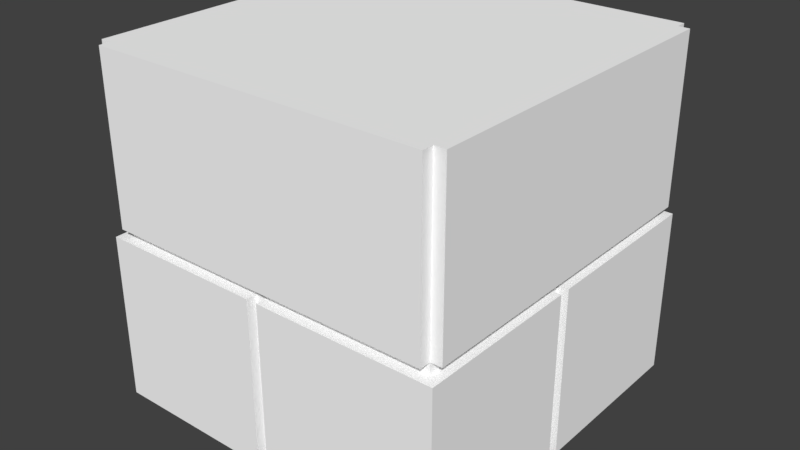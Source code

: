 # Source: stone-bricks-aligned.blend  (saved by Blender 2.78.0; exported with 4.5.12 LTS)
import bpy
from mathutils import Matrix  # noqa: F401  (used for matrix-valued properties, if any)

bpy.ops.wm.read_factory_settings(use_empty=True)
scene = bpy.context.scene
scene.name = 'Scene'

# ---- collections
col_collection_1 = bpy.data.collections.new('Collection 1'); scene.collection.children.link(col_collection_1)

# ---- materials (node trees are filled in below, after node groups)
mat_stone_bricks_aligned_material = bpy.data.materials.new('stone-bricks-aligned_material')
mat_stone_bricks_aligned_material.alpha_threshold = 0.0
mat_stone_bricks_aligned_material.use_transparent_shadow = False
mat_stone_bricks_aligned_material.diffuse_color = (1.0, 1.0, 1.0, 1.0)
mat_stone_bricks_aligned_material.roughness = 0.5

# ---- material node trees

# ---- world
world_world = bpy.data.worlds.new('World'); scene.world = world_world
world_world.color = (0.05088, 0.05088, 0.05088)
world_world.use_sun_shadow = False
world_world.sun_shadow_jitter_overblur = 0.0
world_world.cycles.sampling_method = 'MANUAL'

# ---- meshes
me_terrain_cobb_brickaligned = bpy.data.meshes.new('terrain-cobb-brickaligned')
me_terrain_cobb_brickaligned.from_pydata([(31.0, 32.0, 0.0), (31.0, 17.0, 0.0), (1.0, 17.0, 0.0), (1.0, 32.0, 0.0), (16.0, 16.0, 0.0), (16.0, 1.0, 0.0), (0.0, 1.0, 0.0), (0.0, 16.0, 0.0), (32.0, 16.0, 0.0), (32.0, 1.0, 0.0), (17.0, 1.0, 0.0), (17.0, 16.0, 0.0), (1.0, 32.0, 1.0), (1.0, 17.0, 1.0), (0.0, 17.0, 1.0), (0.0, 32.0, 1.0), (17.0, 16.0, 1.0), (17.0, 1.0, 1.0), (16.0, 1.0, 1.0), (16.0, 16.0, 1.0), (32.0, 32.0, 1.0), (32.0, 17.0, 1.0), (31.0, 17.0, 1.0), (31.0, 32.0, 1.0), (1.0, 16.0, 16.0), (1.0, 1.0, 16.0), (0.0, 1.0, 16.0), (0.0, 16.0, 16.0), (32.0, 16.0, 17.0), (32.0, 1.0, 17.0), (31.0, 1.0, 17.0), (31.0, 16.0, 17.0), (31.0, 1.0, 1.0), (31.0, 0.0, 1.0), (1.0, 0.0, 1.0), (1.0, 1.0, 1.0), (31.0, 16.0, 1.0), (1.0, 16.0, 1.0), (1.0, 32.0, 32.0), (1.0, 17.0, 32.0), (31.0, 17.0, 32.0), (31.0, 32.0, 32.0), (0.0, 16.0, 32.0), (0.0, 1.0, 32.0), (15.0, 1.0, 32.0), (15.0, 16.0, 32.0), (16.0, 16.0, 32.0), (16.0, 1.0, 32.0), (32.0, 1.0, 32.0), (32.0, 16.0, 32.0), (0.0, 16.0, 15.0), (0.0, 1.0, 15.0), (1.0, 1.0, 15.0), (1.0, 16.0, 15.0), (31.0, 16.0, 16.0), (31.0, 1.0, 16.0), (32.0, 1.0, 16.0), (32.0, 16.0, 16.0), (0.0, 32.0, 31.0), (0.0, 17.0, 31.0), (1.0, 17.0, 31.0), (1.0, 32.0, 31.0), (15.0, 16.0, 31.0), (15.0, 1.0, 31.0), (16.0, 1.0, 31.0), (16.0, 16.0, 31.0), (31.0, 32.0, 31.0), (31.0, 17.0, 31.0), (32.0, 17.0, 31.0), (32.0, 32.0, 31.0), (1.0, 1.0, 31.0), (1.0, 0.0, 31.0), (31.0, 0.0, 31.0), (31.0, 1.0, 31.0), (1.0, 16.0, 31.0), (31.0, 16.0, 31.0), (0.0, 16.0, 1.0), (32.0, 16.0, 1.0), (0.0, 16.0, 31.0), (32.0, 16.0, 31.0), (0.0, 1.0, 1.0), (32.0, 1.0, 1.0), (0.0, 1.0, 31.0), (32.0, 1.0, 31.0)], [], [(1, 3, 0), (1, 2, 3), (5, 7, 4), (5, 6, 7), (9, 11, 8), (9, 10, 11), (13, 15, 12), (13, 14, 15), (17, 19, 16), (17, 18, 19), (21, 23, 20), (21, 22, 23), (25, 27, 24), (25, 26, 27), (29, 31, 28), (29, 30, 31), (17, 32, 33), (33, 18, 17), (18, 33, 34), (34, 35, 18), (13, 22, 36), (36, 37, 13), (37, 36, 16), (16, 19, 37), (39, 41, 38), (39, 40, 41), (43, 45, 42), (43, 44, 45), (47, 49, 46), (47, 48, 49), (51, 53, 50), (51, 52, 53), (55, 57, 54), (55, 56, 57), (59, 61, 58), (59, 60, 61), (63, 65, 62), (63, 64, 65), (67, 69, 66), (67, 68, 69), (63, 70, 71), (71, 64, 63), (64, 71, 72), (72, 73, 64), (67, 60, 74), (74, 75, 67), (75, 74, 62), (62, 65, 75), (14, 58, 15), (14, 59, 58), (76, 7, 6), (6, 50, 76), (50, 6, 80), (80, 51, 50), (78, 27, 26), (26, 42, 78), (42, 26, 82), (82, 43, 42), (2, 12, 3), (2, 13, 12), (10, 16, 11), (10, 17, 16), (52, 24, 53), (52, 25, 24), (60, 38, 61), (60, 39, 38), (64, 46, 65), (64, 47, 46), (52, 35, 34), (34, 25, 52), (25, 34, 71), (71, 70, 25), (60, 13, 37), (37, 74, 60), (74, 37, 53), (53, 24, 74), (68, 20, 69), (68, 21, 20), (77, 57, 56), (56, 8, 77), (8, 56, 81), (81, 9, 8), (79, 49, 48), (48, 28, 79), (28, 48, 83), (83, 29, 28), (18, 4, 19), (18, 5, 4), (22, 0, 23), (22, 1, 0), (30, 54, 31), (30, 55, 54), (44, 62, 45), (44, 63, 62), (40, 66, 41), (40, 67, 66), (30, 73, 72), (72, 55, 30), (55, 72, 33), (33, 32, 55), (22, 67, 75), (75, 36, 22), (36, 75, 31), (31, 54, 36), (12, 15, 58), (58, 61, 12), (23, 12, 61), (61, 66, 23), (20, 23, 66), (66, 69, 20), (76, 50, 37), (50, 53, 37), (36, 54, 77), (54, 57, 77), (27, 78, 24), (78, 74, 24), (31, 75, 28), (75, 79, 28), (3, 12, 0), (12, 23, 0), (61, 38, 66), (38, 41, 66), (4, 7, 76), (76, 37, 4), (19, 4, 37), (8, 11, 16), (16, 36, 8), (77, 8, 36), (74, 78, 42), (42, 45, 74), (62, 74, 45), (75, 65, 46), (46, 49, 75), (79, 75, 49), (71, 34, 72), (34, 33, 72), (59, 14, 60), (14, 13, 60), (67, 22, 68), (22, 21, 68), (51, 80, 52), (80, 35, 52), (55, 32, 56), (32, 81, 56), (82, 26, 70), (26, 25, 70), (73, 30, 83), (30, 29, 83), (13, 2, 22), (2, 1, 22), (39, 60, 40), (60, 67, 40), (35, 80, 6), (6, 5, 35), (18, 35, 5), (32, 17, 10), (10, 9, 32), (81, 32, 9), (44, 43, 82), (82, 70, 44), (63, 44, 70), (48, 47, 64), (64, 73, 48), (83, 48, 73)])
me_terrain_cobb_brickaligned.polygons.foreach_set('use_smooth', [True] * 164)
_k = set([(0, 1), (0, 3), (0, 23), (1, 2), (1, 22), (2, 3), (2, 13), (3, 12), (4, 5), (4, 7), (4, 19), (5, 6), (5, 18), (6, 7), (6, 80), (7, 76), (8, 9), (8, 11), (8, 77), (9, 10), (9, 81), (10, 11), (10, 17), (11, 16), (12, 13), (12, 15), (13, 14), (13, 22), (13, 37), (13, 60), (14, 15), (14, 59), (15, 58), (16, 17), (16, 36), (17, 32), (18, 19), (18, 35), (19, 37), (20, 21), (20, 23), (20, 69), (21, 22), (21, 68), (22, 23), (22, 36), (22, 67), (24, 25), (24, 27), (24, 74), (25, 26), (25, 70), (26, 27), (26, 82), (27, 78), (28, 29), (28, 31), (28, 79), (29, 30), (29, 83), (30, 31), (30, 73), (31, 75), (32, 33), (32, 55), (33, 34), (33, 72), (34, 35), (34, 71), (35, 52), (36, 54), (37, 53), (38, 39), (38, 41), (38, 61), (39, 40), (39, 60), (40, 41), (40, 67), (41, 66), (42, 43), (42, 45), (42, 78), (43, 44), (43, 82), (44, 45), (44, 63), (45, 62), (46, 47), (46, 49), (46, 65), (47, 48), (47, 64), (48, 49), (48, 83), (49, 79), (50, 51), (50, 53), (50, 76), (51, 52), (51, 80), (52, 53), (54, 55), (54, 57), (55, 56), (56, 57), (56, 81), (57, 77), (58, 59), (58, 61), (59, 60), (60, 61), (60, 67), (60, 74), (62, 63), (62, 74), (63, 70), (64, 65), (64, 73), (65, 75), (66, 67), (66, 69), (67, 68), (67, 75), (68, 69), (70, 71), (71, 72), (72, 73)])
me_terrain_cobb_brickaligned.attributes.new('sharp_edge', 'BOOLEAN', 'EDGE').data.foreach_set('value', [ (min(e.vertices), max(e.vertices)) in _k for e in me_terrain_cobb_brickaligned.edges])
_uv = me_terrain_cobb_brickaligned.uv_layers.new(name='M')
_uv.uv.foreach_set('vector', [0.5078, 0.2578, 0.7422, 0.375, 0.5078, 0.375, 0.5078, 0.2578, 0.7422, 0.2578, 0.7422, 0.375, 0.8203, 0.007812, 0.9453, 0.125, 0.8203, 0.125, 0.8203, 0.007812, 0.9453, 0.007812, 0.9453, 0.125, 0.6875, 0.3906, 0.8047, 0.5078, 0.6875, 0.5078, 0.6875, 0.3906, 0.8047, 0.3906, 0.8047, 0.5078, 0.8906, 0.3906, 0.8984, 0.5078, 0.8906, 0.5078, 0.8906, 0.3906, 0.8984, 0.3906, 0.8984, 0.5078, 0.9141, 0.3906, 0.9219, 0.5078, 0.9141, 0.5078, 0.9141, 0.3906, 0.9219, 0.3906, 0.9219, 0.5078, 0.8438, 0.3906, 0.8516, 0.5078, 0.8438, 0.5078, 0.8438, 0.3906, 0.8516, 0.3906, 0.8516, 0.5078, 0.8672, 0.3906, 0.875, 0.5078, 0.8672, 0.5078, 0.8672, 0.3906, 0.875, 0.3906, 0.875, 0.5078, 0.9375, 0.3906, 0.9453, 0.5078, 0.9375, 0.5078, 0.9375, 0.3906, 0.9453, 0.3906, 0.9453, 0.5078, 0.6797, 0.2422, 0.5703, 0.2422, 0.5703, 0.2344, 0.5703, 0.2344, 0.6875, 0.2422, 0.6797, 0.2422, 0.6875, 0.2422, 0.5703, 0.2344, 0.8047, 0.2344, 0.8047, 0.2344, 0.8047, 0.2422, 0.6875, 0.2422, 0.5703, 0.5312, 0.3359, 0.5312, 0.3359, 0.5234, 0.3359, 0.5234, 0.5703, 0.5234, 0.5703, 0.5312, 0.5703, 0.5234, 0.3359, 0.5234, 0.4453, 0.5234, 0.4453, 0.5234, 0.4531, 0.5234, 0.5703, 0.5234, 0.007812, 0.2578, 0.2422, 0.375, 0.007812, 0.375, 0.007812, 0.2578, 0.2422, 0.2578, 0.2422, 0.375, 0.4219, 0.3906, 0.5391, 0.5078, 0.4219, 0.5078, 0.4219, 0.3906, 0.5391, 0.3906, 0.5391, 0.5078, 0.1484, 0.3906, 0.2734, 0.5078, 0.1484, 0.5078, 0.1484, 0.3906, 0.2734, 0.3906, 0.2734, 0.5078, 0.007812, 0.5234, 0.01562, 0.6406, 0.007812, 0.6406, 0.007812, 0.5234, 0.01562, 0.5234, 0.01562, 0.6406, 0.03125, 0.5234, 0.03906, 0.6406, 0.03125, 0.6406, 0.03125, 0.5234, 0.03906, 0.5234, 0.03906, 0.6406, 0.9609, 0.3906, 0.9688, 0.5078, 0.9609, 0.5078, 0.9609, 0.3906, 0.9688, 0.3906, 0.9688, 0.5078, 0.9844, 0.3906, 0.9922, 0.5078, 0.9844, 0.5078, 0.9844, 0.3906, 0.9922, 0.3906, 0.9922, 0.5078, 0.9844, 0.007812, 0.9922, 0.125, 0.9844, 0.125, 0.9844, 0.007812, 0.9922, 0.007812, 0.9922, 0.125, 0.4453, 0.5547, 0.3359, 0.5547, 0.3359, 0.5469, 0.3359, 0.5469, 0.4531, 0.5547, 0.4453, 0.5547, 0.4531, 0.5547, 0.3359, 0.5469, 0.5703, 0.5469, 0.5703, 0.5469, 0.5703, 0.5547, 0.4531, 0.5547, 0.8203, 0.5547, 0.5859, 0.5547, 0.5859, 0.5469, 0.5859, 0.5469, 0.8203, 0.5469, 0.8203, 0.5547, 0.8203, 0.5469, 0.5859, 0.5469, 0.6953, 0.5469, 0.6953, 0.5469, 0.7031, 0.5469, 0.8203, 0.5469, 0.2578, 0.2578, 0.4922, 0.375, 0.2578, 0.375, 0.2578, 0.2578, 0.4922, 0.2578, 0.4922, 0.375, 0.2969, 0.5078, 0.2891, 0.5078, 0.2891, 0.3906, 0.2891, 0.3906, 0.4062, 0.5078, 0.2969, 0.5078, 0.4062, 0.5078, 0.2891, 0.3906, 0.2969, 0.3906, 0.2969, 0.3906, 0.4062, 0.3906, 0.4062, 0.5078, 0.875, 0.375, 0.7578, 0.375, 0.7578, 0.2578, 0.7578, 0.2578, 0.8828, 0.375, 0.875, 0.375, 0.8828, 0.375, 0.7578, 0.2578, 0.875, 0.2578, 0.875, 0.2578, 0.8828, 0.2578, 0.8828, 0.375, 0.8984, 0.2578, 0.9062, 0.375, 0.8984, 0.375, 0.8984, 0.2578, 0.9062, 0.2578, 0.9062, 0.375, 0.9609, 0.007812, 0.9688, 0.125, 0.9609, 0.125, 0.9609, 0.007812, 0.9688, 0.007812, 0.9688, 0.125, 0.9688, 0.2578, 0.9766, 0.375, 0.9688, 0.375, 0.9688, 0.2578, 0.9766, 0.2578, 0.9766, 0.375, 0.8203, 0.3906, 0.8281, 0.5078, 0.8203, 0.5078, 0.8203, 0.3906, 0.8281, 0.3906, 0.8281, 0.5078, 0.9219, 0.2578, 0.9297, 0.375, 0.9219, 0.375, 0.9219, 0.2578, 0.9297, 0.2578, 0.9297, 0.375, 0.6797, 0.1484, 0.5703, 0.1484, 0.5703, 0.1406, 0.5703, 0.1406, 0.6875, 0.1484, 0.6797, 0.1484, 0.6875, 0.1484, 0.5703, 0.1406, 0.8047, 0.1406, 0.8047, 0.1406, 0.8047, 0.1484, 0.6875, 0.1484, 0.8203, 0.5312, 0.5859, 0.5312, 0.5859, 0.5234, 0.5859, 0.5234, 0.8203, 0.5234, 0.8203, 0.5312, 0.8203, 0.5234, 0.5859, 0.5234, 0.6953, 0.5234, 0.6953, 0.5234, 0.7031, 0.5234, 0.8203, 0.5234, 0.5703, 0.007812, 0.8047, 0.125, 0.5703, 0.125, 0.5703, 0.007812, 0.8047, 0.007812, 0.8047, 0.125, 0.125, 0.5078, 0.007812, 0.5078, 0.007812, 0.3906, 0.007812, 0.3906, 0.1328, 0.5078, 0.125, 0.5078, 0.1328, 0.5078, 0.007812, 0.3906, 0.125, 0.3906, 0.125, 0.3906, 0.1328, 0.3906, 0.1328, 0.5078, 0.5625, 0.5078, 0.5547, 0.5078, 0.5547, 0.3906, 0.5547, 0.3906, 0.6719, 0.5078, 0.5625, 0.5078, 0.6719, 0.5078, 0.5547, 0.3906, 0.5625, 0.3906, 0.5625, 0.3906, 0.6719, 0.3906, 0.6719, 0.5078, 0.1953, 0.5234, 0.2031, 0.6406, 0.1953, 0.6406, 0.1953, 0.5234, 0.2031, 0.5234, 0.2031, 0.6406, 0.2188, 0.5234, 0.2266, 0.6406, 0.2188, 0.6406, 0.2188, 0.5234, 0.2266, 0.5234, 0.2266, 0.6406, 0.1719, 0.5234, 0.1797, 0.6406, 0.1719, 0.6406, 0.1719, 0.5234, 0.1797, 0.5234, 0.1797, 0.6406, 0.07812, 0.5234, 0.08594, 0.6406, 0.07812, 0.6406, 0.07812, 0.5234, 0.08594, 0.5234, 0.08594, 0.6406, 0.05469, 0.5234, 0.0625, 0.6406, 0.05469, 0.6406, 0.05469, 0.5234, 0.0625, 0.5234, 0.0625, 0.6406, 0.6797, 0.1953, 0.5703, 0.1953, 0.5703, 0.1875, 0.5703, 0.1875, 0.6875, 0.1953, 0.6797, 0.1953, 0.6875, 0.1953, 0.5703, 0.1875, 0.8047, 0.1875, 0.8047, 0.1875, 0.8047, 0.1953, 0.6875, 0.1953, 0.5703, 0.6016, 0.3359, 0.6016, 0.3359, 0.5938, 0.3359, 0.5938, 0.5703, 0.5938, 0.5703, 0.6016, 0.5703, 0.5938, 0.3359, 0.5938, 0.4453, 0.5938, 0.4453, 0.5938, 0.4531, 0.5938, 0.5703, 0.5938, 0.01562, 0.2422, 0.007812, 0.2422, 0.007812, 0.007812, 0.007812, 0.007812, 0.01562, 0.007812, 0.01562, 0.2422, 0.25, 0.2422, 0.01562, 0.2422, 0.01562, 0.007812, 0.01562, 0.007812, 0.25, 0.007812, 0.25, 0.2422, 0.2578, 0.2422, 0.25, 0.2422, 0.25, 0.007812, 0.25, 0.007812, 0.2578, 0.007812, 0.2578, 0.2422, 0.2656, 0.6328, 0.2656, 0.5234, 0.2734, 0.6328, 0.2656, 0.5234, 0.2734, 0.5234, 0.2734, 0.6328, 0.1484, 0.6406, 0.1484, 0.5234, 0.1562, 0.6406, 0.1484, 0.5234, 0.1562, 0.5234, 0.1562, 0.6406, 0.125, 0.6406, 0.125, 0.5234, 0.1328, 0.6406, 0.125, 0.5234, 0.1328, 0.5234, 0.1328, 0.6406, 0.2891, 0.6328, 0.2891, 0.5234, 0.2969, 0.6328, 0.2891, 0.5234, 0.2969, 0.5234, 0.2969, 0.6328, 0.5703, 0.1719, 0.5703, 0.1641, 0.8047, 0.1719, 0.5703, 0.1641, 0.8047, 0.1641, 0.8047, 0.1719, 0.5703, 0.2188, 0.5703, 0.2109, 0.8047, 0.2188, 0.5703, 0.2109, 0.8047, 0.2109, 0.8047, 0.2188, 0.9453, 0.1953, 0.8203, 0.1953, 0.8203, 0.1875, 0.8203, 0.1875, 0.8281, 0.1875, 0.9453, 0.1953, 0.9453, 0.1875, 0.9453, 0.1953, 0.8281, 0.1875, 0.9531, 0.5547, 0.8359, 0.5547, 0.8359, 0.5469, 0.8359, 0.5469, 0.9453, 0.5469, 0.9531, 0.5547, 0.9531, 0.5469, 0.9531, 0.5547, 0.9453, 0.5469, 0.8438, 0.5781, 0.8359, 0.5781, 0.8359, 0.5703, 0.8359, 0.5703, 0.9531, 0.5703, 0.8438, 0.5781, 0.9531, 0.5781, 0.8438, 0.5781, 0.9531, 0.5703, 0.9375, 0.1484, 0.8203, 0.1484, 0.8203, 0.1406, 0.8203, 0.1406, 0.9453, 0.1406, 0.9375, 0.1484, 0.9453, 0.1484, 0.9375, 0.1484, 0.9453, 0.1406, 0.2734, 0.2422, 0.2734, 0.007812, 0.5078, 0.2422, 0.2734, 0.007812, 0.5078, 0.007812, 0.5078, 0.2422, 0.5234, 0.2422, 0.5234, 0.007812, 0.5312, 0.2422, 0.5234, 0.007812, 0.5312, 0.007812, 0.5312, 0.2422, 0.5469, 0.2422, 0.5469, 0.007812, 0.5547, 0.2422, 0.5469, 0.007812, 0.5547, 0.007812, 0.5547, 0.2422, 0.3125, 0.6328, 0.3125, 0.5234, 0.3203, 0.6328, 0.3125, 0.5234, 0.3203, 0.5234, 0.3203, 0.6328, 0.1016, 0.6406, 0.1016, 0.5234, 0.1094, 0.6406, 0.1016, 0.5234, 0.1094, 0.5234, 0.1094, 0.6406, 0.9453, 0.375, 0.9453, 0.2578, 0.9531, 0.375, 0.9453, 0.2578, 0.9531, 0.2578, 0.9531, 0.375, 0.2422, 0.6328, 0.2422, 0.5234, 0.25, 0.6328, 0.2422, 0.5234, 0.25, 0.5234, 0.25, 0.6328, 0.5859, 0.5781, 0.5859, 0.5703, 0.8203, 0.5781, 0.5859, 0.5703, 0.8203, 0.5703, 0.8203, 0.5781, 0.3359, 0.5781, 0.3359, 0.5703, 0.5703, 0.5781, 0.3359, 0.5703, 0.5703, 0.5703, 0.5703, 0.5781, 0.8281, 0.2188, 0.8203, 0.2188, 0.8203, 0.2109, 0.8203, 0.2109, 0.9453, 0.2109, 0.8281, 0.2188, 0.9453, 0.2188, 0.8281, 0.2188, 0.9453, 0.2109, 0.9453, 0.5312, 0.8359, 0.5312, 0.8359, 0.5234, 0.8359, 0.5234, 0.9531, 0.5234, 0.9453, 0.5312, 0.9531, 0.5312, 0.9453, 0.5312, 0.9531, 0.5234, 0.9375, 0.2422, 0.8203, 0.2422, 0.8203, 0.2344, 0.8203, 0.2344, 0.8281, 0.2344, 0.9375, 0.2422, 0.9375, 0.2344, 0.9375, 0.2422, 0.8281, 0.2344, 0.9453, 0.1719, 0.8203, 0.1719, 0.8203, 0.1641, 0.8203, 0.1641, 0.9375, 0.1641, 0.9453, 0.1719, 0.9453, 0.1641, 0.9453, 0.1719, 0.9375, 0.1641])
me_terrain_cobb_brickaligned.materials.append(mat_stone_bricks_aligned_material)
me_terrain_cobb_brickaligned.use_remesh_preserve_volume = False
me_terrain_cobb_brickaligned.use_remesh_preserve_attributes = False
me_terrain_cobb_brickaligned.use_mirror_vertex_groups = False
me_terrain_cobb_brickaligned.update()
me_terrain_cobb_brickaligned.normals_split_custom_set([tuple(v) for v in zip(*[iter([0.0, 0.0, -1.0, 0.0, 0.0, -1.0, 0.0, 0.0, -1.0, 0.0, 0.0, -1.0, 0.0, 0.0, -1.0, 0.0, 0.0, -1.0, 0.0, 0.0, -1.0, 0.0, 0.0, -1.0, 0.0, 0.0, -1.0, 0.0, 0.0, -1.0, 0.0, 0.0, -1.0, 0.0, 0.0, -1.0, 0.0, 0.0, -1.0, 0.0, 0.0, -1.0, 0.0, 0.0, -1.0, 0.0, 0.0, -1.0, 0.0, 0.0, -1.0, 0.0, 0.0, -1.0, 0.0, 0.0, -1.0, 0.0, 0.0, -1.0, 0.0, 0.0, -1.0, 0.0, 0.0, -1.0, 0.0, 0.0, -1.0, 0.0, 0.0, -1.0, 0.0, 0.0, -1.0, 2.088e-12, -4.777e-05, -1.0, 4.777e-05, 2.088e-12, -1.0, 0.0, 0.0, -1.0, 0.0, 0.0, -1.0, 2.088e-12, -4.777e-05, -1.0, 0.0, 0.0, -1.0, 0.0, 0.0, -1.0, 0.0, 0.0, -1.0, 0.0, 0.0, -1.0, 0.0, 0.0, -1.0, 0.0, 0.0, -1.0, 0.0, 0.0, -1.0, 0.0, 0.0, -1.0, 0.0, 0.0, -1.0, 0.0, 0.0, -1.0, 0.0, 0.0, -1.0, 0.0, 0.0, -1.0, 0.0, 0.0, -1.0, 0.0, 0.0, -1.0, 0.0, 0.0, -1.0, 0.0, 0.0, -1.0, 0.0, 0.0, -1.0, 0.0, 0.0, -1.0, 0.0, 0.0, -1.0, 0.0, 0.0, -1.0, 0.0, 0.0, -1.0, 0.0, 0.0, -1.0, 0.0, 0.0, -1.0, 0.0, 0.0, -1.0, 0.0, 0.0, -1.0, 0.0, 0.0, -1.0, 0.0, 0.0, -1.0, 0.0, 0.0, -1.0, 0.0, 0.0, -1.0, 0.0, 0.0, -1.0, 0.0, 0.0, -1.0, 0.0, 0.0, -1.0, 0.0, 0.0, -1.0, 0.0, 0.0, -1.0, 0.0, 0.0, -1.0, 0.0, 0.0, -1.0, 0.0, 0.0, -1.0, 0.0, 0.0, -1.0, 4.777e-05, 2.088e-12, -1.0, 4.777e-05, 2.088e-12, -1.0, 2.088e-12, -4.777e-05, -1.0, 0.0, 0.0, -1.0, 0.0, 0.0, 1.0, 0.0, 0.0, 1.0, 0.0, 0.0, 1.0, 0.0, 0.0, 1.0, 0.0, 0.0, 1.0, 0.0, 0.0, 1.0, 0.0, 0.0, 1.0, 0.0, 0.0, 1.0, 0.0, 0.0, 1.0, 0.0, 0.0, 1.0, 0.0, 0.0, 1.0, 0.0, 0.0, 1.0, 0.0, 0.0, 1.0, 0.0, 0.0, 1.0, 0.0, 0.0, 1.0, 0.0, 0.0, 1.0, 0.0, 0.0, 1.0, 0.0, 0.0, 1.0, 0.0, 0.0, 1.0, 0.0, 0.0, 1.0, 0.0, 0.0, 1.0, 0.0, 0.0, 1.0, 0.0, 0.0, 1.0, 0.0, 0.0, 1.0, 0.0, 0.0, 1.0, 0.0, 0.0, 1.0, 0.0, 0.0, 1.0, 0.0, 0.0, 1.0, 0.0, 0.0, 1.0, 0.0, 0.0, 1.0, 0.0, 0.0, 1.0, 0.0, 0.0, 1.0, 0.0, 0.0, 1.0, 0.0, 0.0, 1.0, 0.0, 0.0, 1.0, 0.0, 0.0, 1.0, 0.0, 0.0, 1.0, 0.0, 0.0, 1.0, 0.0, 0.0, 1.0, 0.0, 0.0, 1.0, 0.0, 0.0, 1.0, 0.0, 0.0, 1.0, 0.0, 0.0, 1.0, 0.0, 0.0, 1.0, 0.0, 0.0, 1.0, 0.0, 0.0, 1.0, 0.0, 0.0, 1.0, 0.0, 0.0, 1.0, 0.0, 0.0, 1.0, 0.0, 0.0, 1.0, 0.0, 0.0, 1.0, 0.0, 0.0, 1.0, 0.0, 0.0, 1.0, 0.0, 0.0, 1.0, 0.0, 0.0, 1.0, 0.0, 0.0, 1.0, 0.0, 0.0, 1.0, 0.0, 0.0, 1.0, 0.0, 0.0, 1.0, 0.0, 0.0, 1.0, 0.0, 0.0, 1.0, 0.0, 0.0, 1.0, 0.0, 0.0, 1.0, 0.0, 0.0, 1.0, 0.0, 0.0, 1.0, 0.0, 0.0, 1.0, 0.0, 0.0, 1.0, 0.0, 0.0, 1.0, 0.0, 0.0, 1.0, 0.0, 0.0, 1.0, 0.0, 0.0, 1.0, 0.0, 0.0, 1.0, -1.0, 0.0, 0.0, -1.0, 0.0, 0.0, -1.0, 0.0, 0.0, -1.0, 0.0, 0.0, -1.0, 0.0, 0.0, -1.0, 0.0, 0.0, -1.0, 0.0, 0.0, -1.0, 0.0, 0.0, -1.0, 0.0, 0.0, -1.0, 0.0, 0.0, -1.0, 0.0, 0.0, -1.0, 0.0, 0.0, -1.0, 0.0, 0.0, -1.0, 0.0, 0.0, -1.0, 0.0, 0.0, -1.0, 0.0, 0.0, -1.0, 0.0, 0.0, -1.0, 0.0, 0.0, -1.0, 0.0, 0.0, -1.0, 0.0, 0.0, -1.0, 0.0, 0.0, -1.0, 0.0, 0.0, -1.0, 0.0, 0.0, -1.0, 0.0, 0.0, -1.0, 0.0, 0.0, -1.0, 0.0, 0.0, -1.0, 0.0, 0.0, -1.0, 0.0, 0.0, -1.0, 0.0, 0.0, -1.0, 0.0, 0.0, -1.0, 0.0, 0.0, -1.0, 0.0, 0.0, -1.0, 0.0, 0.0, -1.0, 0.0, 0.0, -1.0, 0.0, 0.0, -1.0, 0.0, 0.0, -1.0, 0.0, 0.0, -1.0, 0.0, 0.0, -1.0, 0.0, 0.0, -1.0, 0.0, 0.0, -1.0, 0.0, 0.0, -1.0, 0.0, 0.0, -1.0, 0.0, 0.0, -1.0, 0.000343, 2.444e-05, -1.0, -1.067e-08, 1.529e-05, -1.0, 0.0, 0.0, -1.0, 0.0, 0.0, -1.0, 0.000343, 2.444e-05, -1.0, 0.0, 0.0, -1.0, 0.0, 0.0, -1.0, 0.0, 0.0, -1.0, 0.0, 0.0, -1.0, 0.0, 0.0, -1.0, 0.0, 0.0, -1.0, 0.0, 0.0, -1.0, 0.0, 0.0, -1.0, 0.0, 0.0, -1.0, 0.0, 0.0, -1.0, 0.0, 0.0, -1.0, 0.0, 0.0, -1.0, 0.0, 0.0, -1.0, 0.0, 0.0, -1.0, 0.0, 0.0, -1.0, 0.0, 0.0, -1.0, 0.0, 0.0, -1.0, 0.0, 0.0, -1.0, 0.0, 0.0, -1.0, 0.0, 0.0, -1.0, 0.0, 0.0, -1.0, 0.0, 0.0, -1.0, 0.0, 0.0, -1.0, 0.0, 0.0, -1.0, 0.0, 0.0, -1.0, 0.0, 0.0, -1.0, 0.0, 0.0, -1.0, 0.0, 0.0, -1.0, 0.0, 0.0, -1.0, 0.0, 0.0, -1.0, 0.0, 0.0, -1.0, 0.0, 0.0, -1.0, -1.067e-08, 1.529e-05, -1.0, -1.067e-08, 1.529e-05, -1.0, 0.000343, 2.444e-05, -1.0, 0.0, 0.0, 1.0, 0.0, 0.0, 1.0, 0.0, 0.0, 1.0, 0.0, 0.0, 1.0, 0.0, 0.0, 1.0, 0.0, 0.0, 1.0, 0.0, 0.0, 1.0, 0.0, 0.0, 1.0, 0.0, 0.0, 1.0, 0.0, 0.0, 1.0, 0.0, 0.0, 1.0, 0.0, 0.0, 1.0, 0.0, 0.0, 1.0, 0.0, 0.0, 1.0, 0.0, 0.0, 1.0, 0.0, 0.0, 1.0, 0.0, 0.0, 1.0, 0.0, 0.0, 1.0, 0.0, 0.0, 1.0, 0.0, 0.0, 1.0, 0.0, 0.0, 1.0, 0.0, 0.0, 1.0, 0.0, 0.0, 1.0, 0.0, 0.0, 1.0, 0.0, 0.0, 1.0, 0.0, 0.0, 1.0, 0.0, 0.0, 1.0, 0.0, 0.0, 1.0, 0.0, 0.0, 1.0, 0.0, 0.0, 1.0, 0.0, 0.0, 1.0, 0.0, 0.0, 1.0, 0.0, 0.0, 1.0, 0.0, 0.0, 1.0, 0.0, 0.0, 1.0, 0.0, 0.0, 1.0, 0.0, 0.0, 1.0, 0.0, 0.0, 1.0, 0.0, 0.0, 1.0, 0.0, 0.0, 1.0, 0.0, 0.0, 1.0, 0.0, 0.0, 1.0, 0.0, 0.0, 1.0, 0.0, 0.0, 1.0, 0.0, -6.229e-06, 1.0, -4.293e-05, 1.72e-05, 1.0, 0.0, 0.0, 1.0, 0.0, 0.0, 1.0, 0.0, -6.229e-06, 1.0, 0.0, 0.0, 1.0, 0.0, 0.0, 1.0, 0.0, 0.0, 1.0, 0.0, 0.0, 1.0, 0.0, 0.0, 1.0, 0.0, 0.0, 1.0, 0.0, 0.0, 1.0, 0.0, 0.0, 1.0, 0.0, 0.0, 1.0, 0.0, 0.0, 1.0, 0.0, 0.0, 1.0, 0.0, 0.0, 1.0, 0.0, 0.0, 1.0, 0.0, 0.0, 1.0, 0.0, 0.0, 1.0, 0.0, 0.0, 1.0, 0.0, 0.0, 1.0, 0.0, 0.0, 1.0, 0.0, 0.0, 1.0, 0.0, 0.0, 1.0, 0.0, 0.0, 1.0, 0.0, 0.0, 1.0, 0.0, 0.0, 1.0, 0.0, 0.0, 1.0, 0.0, 0.0, 1.0, 0.0, 0.0, 1.0, 0.0, 0.0, 1.0, 0.0, 0.0, 1.0, 0.0, 0.0, 1.0, 0.0, 0.0, 1.0, 0.0, 0.0, 1.0, 0.0, 0.0, 1.0, -4.293e-05, 1.72e-05, 1.0, -4.293e-05, 1.72e-05, 1.0, 0.0, -6.229e-06, 1.0, 0.0, 0.0, 0.0, 1.0, 0.0, 0.0, 1.0, 0.0, 0.0, 1.0, 0.0, 0.0, 1.0, 0.0, 0.0, 1.0, 0.0, 0.0, 1.0, 0.0, 0.0, 1.0, 0.0, 0.0, 1.0, 0.0, 0.0, 1.0, 0.0, 0.0, 1.0, 0.0, 0.0, 1.0, 0.0, 0.0, 1.0, 0.0, 0.0, 1.0, 0.0, 0.0, 1.0, 0.0, 0.0, 1.0, 0.0, 0.0, 1.0, 0.0, 0.0, 1.0, 0.0, 0.0, 1.0, 0.0, 0.0, 1.0, 0.0, 0.0, 1.0, 0.0, 0.0, 1.0, 0.0, 0.0, 1.0, 0.0, 0.0, 1.0, 0.0, 0.0, 1.0, 0.0, 0.0, 1.0, 0.0, 0.0, 1.0, 0.0, 0.0, 1.0, 0.0, 0.0, 1.0, 0.0, 0.0, 1.0, 0.0, 0.0, 1.0, 0.0, 0.0, 1.0, 0.0, 0.0, 1.0, 0.0, 0.0, 1.0, 0.0, 0.0, 1.0, 0.0, 0.0, 1.0, 0.0, 0.0, 1.0, 0.0, 0.0, 1.0, 0.0, 0.0, 1.0, 0.0, 0.0, 1.0, 0.0, 0.0, 1.0, 0.0, 0.0, 1.0, 0.0, 0.0, 1.0, 0.0, 0.0, 1.0, 0.0, 0.0, 1.0, 0.0, 0.0, 1.0, 0.0, 0.0, 1.0, 0.0, 0.0, 1.0, 0.0, 0.0, 1.0, 0.0, 0.0, 1.0, 0.0, 0.0, 1.0, 0.0, 0.0, 1.0, 0.0, 0.0, 1.0, 0.0, 0.0, 1.0, 0.0, 0.0, 1.0, 0.0, 0.0, 1.0, 0.0, 0.0, 1.0, 0.0, 0.0, 1.0, 0.0, 0.0, 1.0, 0.0, 0.0, 1.0, 0.0, 0.0, 1.0, 0.0, 0.0, 1.0, 0.0, 0.0, 1.0, 0.0, 0.0, 1.0, 0.0, 0.0, 1.0, 0.0, 0.0, 1.0, 0.0, 0.0, 1.0, 0.0, 0.0, 1.0, 0.0, 0.0, 1.0, 0.0, 0.0, 1.0, 0.0, 0.0, 1.0, 0.0, 0.0, 1.0, 0.0, 0.0, 1.0, 0.0, 0.0, 1.0, 0.0, 0.0, 1.0, 0.0, 0.0, 1.0, 0.0, 0.0, 1.0, 0.0, 0.0, 1.0, 0.0, 0.0, 1.0, 0.0, 0.0, 1.0, 0.0, 0.0, 1.0, 0.0, 0.0, 1.0, 0.0, 0.0, 1.0, 0.0, 0.0, 1.0, 0.0, 0.0, 1.0, 0.0, 0.0, 1.0, 0.0, 0.0, 1.0, 0.0, 0.0, 1.0, 0.0, 0.0, 1.0, 0.0, 0.0, 1.0, 0.0, 0.0, 1.0, 0.0, 0.0, -1.0, 0.0, 0.0, -1.0, 0.0, 0.0, -1.0, 0.0, 0.0, -1.0, 0.0, 0.0, -1.0, 0.0, 0.0, -1.0, 0.0, 0.0, -1.0, 0.0, 0.0, -1.0, 0.0, 0.0, -1.0, 0.0, 0.0, -1.0, 0.0, 0.0, -1.0, 0.0, 0.0, -1.0, 0.0, 0.0, -1.0, 0.0, 0.0, -1.0, 0.0, 0.0, -1.0, 0.0, 0.0, -1.0, 0.0, 0.0, -1.0, 0.0, 0.0, -1.0, 0.0, 0.0, -1.0, 0.0, 0.0, -1.0, 0.0, 0.0, -1.0, 0.0, 0.0, -1.0, 0.0, 0.0, -1.0, 0.0, 0.0, -1.0, 0.0, 0.0, -1.0, 0.0, 0.0, -1.0, 0.0, 0.0, -1.0, 0.0, 0.0, -1.0, 0.0, 0.0, -1.0, 0.0, 0.0, -1.0, 0.0, 0.0, -1.0, 0.0, 0.0, -1.0, 0.0, 0.0, -1.0, 0.0, 0.0, -1.0, 0.0, 0.0, -1.0, 0.0, 0.0, -1.0, 0.0, 0.0, -1.0, 0.0, 0.0, -1.0, 0.0, 0.0, -1.0, 0.0, 0.0, -1.0, 0.0, 0.0, -1.0, 0.0, 0.0, -1.0, 0.0, 0.0, -1.0, 0.0, 0.0, -1.0, 0.0, 0.0, -1.0, 0.0, 0.0, -1.0, 0.0, 0.0, -1.0, 0.0, 0.0, -1.0, 0.0, 0.0, -1.0, 0.0, 0.0, -1.0, 0.0, 0.0, -1.0, 0.0, 0.0, -1.0, 0.0, 0.0, -1.0, 0.0, 0.0, -1.0, 0.0, 0.0, -1.0, 0.0, 0.0, -1.0, 0.0, 0.0, -1.0, 0.0, 0.0, -1.0, 0.0, 0.0, -1.0, 0.0, 0.0, -1.0, 0.0, 0.0, -1.0, 0.0, 0.0, -1.0, 0.0, 0.0, -1.0, 0.0, 0.0, -1.0, 0.0, 0.0, -1.0, 0.0, 0.0, -1.0, 0.0, 0.0, -1.0, 0.0, 0.0, -1.0, 0.0, 0.0, -1.0, 0.0, 0.0, -1.0, 0.0, 0.0, -1.0, 0.0, 0.0, -1.0, 0.0, 0.0, -1.0, 0.0, 0.0, -1.0, 0.0, 0.0, -1.0, 0.0, 0.0, -1.0, 0.0, 0.0, -1.0, 0.0, 0.0, -1.0, 0.0, 0.0, -1.0, 0.0, 0.0, -1.0, 0.0, 0.0, -1.0, 0.0, 0.0, -1.0, 0.0, 0.0, -1.0, 0.0, 0.0, -1.0, 0.0, 0.0, -1.0, 0.0, 0.0, -1.0, 0.0, 0.0, -1.0, 0.0, 0.0, -1.0, 0.0, 0.0, -1.0, 0.0, 0.0, -1.0, 0.0])] * 3)])

# ---- objects
ob_terrain_cobb_brickaligned = bpy.data.objects.new('terrain-cobb-brickaligned', me_terrain_cobb_brickaligned)

# ---- transforms, parenting, visibility, modifiers, constraints
ob_terrain_cobb_brickaligned.location = (-1.0, 1.0, 0.0)
ob_terrain_cobb_brickaligned.rotation_euler = (1.571, -0.0, 0.0)
ob_terrain_cobb_brickaligned.scale = (0.0625, 0.0625, 0.0625)
ob_terrain_cobb_brickaligned.color = (0.8, 0.8, 0.8, 1.0)
ob_terrain_cobb_brickaligned.lineart.crease_threshold = 0.0

# ---- collection membership
col_collection_1.objects.link(ob_terrain_cobb_brickaligned)

# ---- scene / render settings (as saved in the file)
scene.frame_start = 1; scene.frame_end = 250; scene.frame_set(1)
scene.render.engine = 'BLENDER_EEVEE_NEXT'
scene.render.resolution_percentage = 50
scene.render.fps = 25
scene.render.dither_intensity = 0.0
scene.cycles.use_denoising = False
scene.cycles.samples = 128
scene.cycles.sampling_pattern = 'TABULATED_SOBOL'
scene.cycles.light_sampling_threshold = 0.0
scene.cycles.use_adaptive_sampling = False
scene.cycles.use_light_tree = False
scene.cycles.blur_glossy = 0.0
scene.cycles.sample_clamp_indirect = 0.0
scene.view_settings.view_transform = 'Standard'
bpy.context.view_layer.update()

# ---- added for rendering (the .blend has no active camera and no usable light): camera, sun
cam_auto = bpy.data.cameras.new('AutoCamera')
cam_auto.lens = 50.0
cam_auto.sensor_width = 36.0
cam_auto.clip_end = 1000.0
ob_auto_camera = bpy.data.objects.new('AutoCamera', cam_auto)
scene.collection.objects.link(ob_auto_camera)
ob_auto_camera.location = (3.20507, -3.84609, 3.56406)
ob_auto_camera.rotation_euler = (1.09748, -7.21219e-08, 0.694738)
scene.camera = ob_auto_camera
light_auto_sun = bpy.data.lights.new('AutoSun', 'SUN')
light_auto_sun.energy = 3.0
light_auto_sun.angle = 0.0523599
ob_auto_sun = bpy.data.objects.new('AutoSun', light_auto_sun)
scene.collection.objects.link(ob_auto_sun)
ob_auto_sun.rotation_euler = (0.872665, 0.174533, 0.523599)
bpy.context.view_layer.update()
